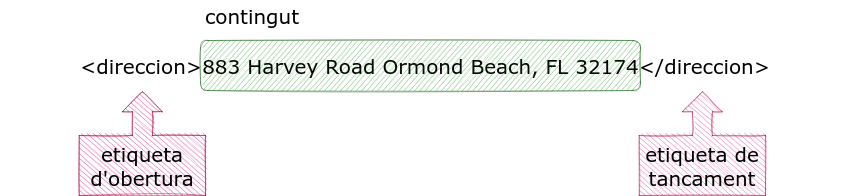

The diagram above was exported from draw.io. Its source (the exported page's mxGraphModel, read from the mxfile embedded in the PNG):
<mxGraphModel dx="1422" dy="837" grid="1" gridSize="10" guides="1" tooltips="1" connect="1" arrows="1" fold="1" page="1" pageScale="1" pageWidth="1169" pageHeight="827" math="0" shadow="0">
  <root>
    <mxCell id="0" />
    <mxCell id="1" parent="0" />
    <mxCell id="dd3dFou7VGakgbXq9M95-1" value="&amp;lt;direccion&amp;gt;883 Harvey Road Ormond Beach, FL 32174&amp;lt;/direccion&amp;gt;" style="text;html=1;strokeColor=none;fillColor=none;align=center;verticalAlign=middle;whiteSpace=wrap;rounded=0;fontFamily=Verdana;fontSize=20;" parent="1" vertex="1">
      <mxGeometry x="200" y="330" width="850" height="30" as="geometry" />
    </mxCell>
    <mxCell id="dd3dFou7VGakgbXq9M95-2" value="" style="html=1;shadow=0;dashed=0;align=center;verticalAlign=middle;shape=mxgraph.arrows2.calloutArrow;dy=10;dx=20;notch=60;arrowHead=10;fontFamily=Verdana;fontSize=20;rotation=-90;fillColor=#d80073;fontColor=#ffffff;strokeColor=#A50040;sketch=1;opacity=50;gradientColor=none;" parent="1" vertex="1">
      <mxGeometry x="290" y="360" width="103.75" height="126.25" as="geometry" />
    </mxCell>
    <mxCell id="dd3dFou7VGakgbXq9M95-3" value="etiqueta d'obertura" style="text;html=1;strokeColor=none;fillColor=none;align=center;verticalAlign=middle;whiteSpace=wrap;rounded=0;fontFamily=Verdana;fontSize=20;" parent="1" vertex="1">
      <mxGeometry x="311.87" y="430" width="60" height="30" as="geometry" />
    </mxCell>
    <mxCell id="dd3dFou7VGakgbXq9M95-5" value="" style="html=1;shadow=0;dashed=0;align=center;verticalAlign=middle;shape=mxgraph.arrows2.calloutArrow;dy=10;dx=20;notch=60;arrowHead=10;fontFamily=Verdana;fontSize=20;rotation=-90;fillColor=#d80073;sketch=1;fontColor=#ffffff;strokeColor=#A50040;opacity=40;" parent="1" vertex="1">
      <mxGeometry x="850" y="360" width="103.75" height="126.25" as="geometry" />
    </mxCell>
    <mxCell id="dd3dFou7VGakgbXq9M95-6" value="etiqueta de tancament" style="text;html=1;strokeColor=none;fillColor=none;align=center;verticalAlign=middle;whiteSpace=wrap;rounded=0;fontFamily=Verdana;fontSize=20;" parent="1" vertex="1">
      <mxGeometry x="832.81" y="430" width="138.13" height="30" as="geometry" />
    </mxCell>
    <mxCell id="dd3dFou7VGakgbXq9M95-7" value="" style="rounded=1;whiteSpace=wrap;html=1;fontFamily=Verdana;fontSize=20;fillColor=#008a00;strokeColor=#005700;opacity=40;fontColor=#ffffff;gradientColor=none;shadow=0;glass=0;sketch=1;" parent="1" vertex="1">
      <mxGeometry x="400" y="320" width="440" height="50" as="geometry" />
    </mxCell>
    <mxCell id="dd3dFou7VGakgbXq9M95-8" value="contingut" style="text;html=1;strokeColor=none;fillColor=none;align=center;verticalAlign=middle;whiteSpace=wrap;rounded=0;shadow=0;glass=0;dashed=1;sketch=1;fontFamily=Verdana;fontSize=20;opacity=50;" parent="1" vertex="1">
      <mxGeometry x="393.75" y="280" width="116.25" height="30" as="geometry" />
    </mxCell>
  </root>
</mxGraphModel>